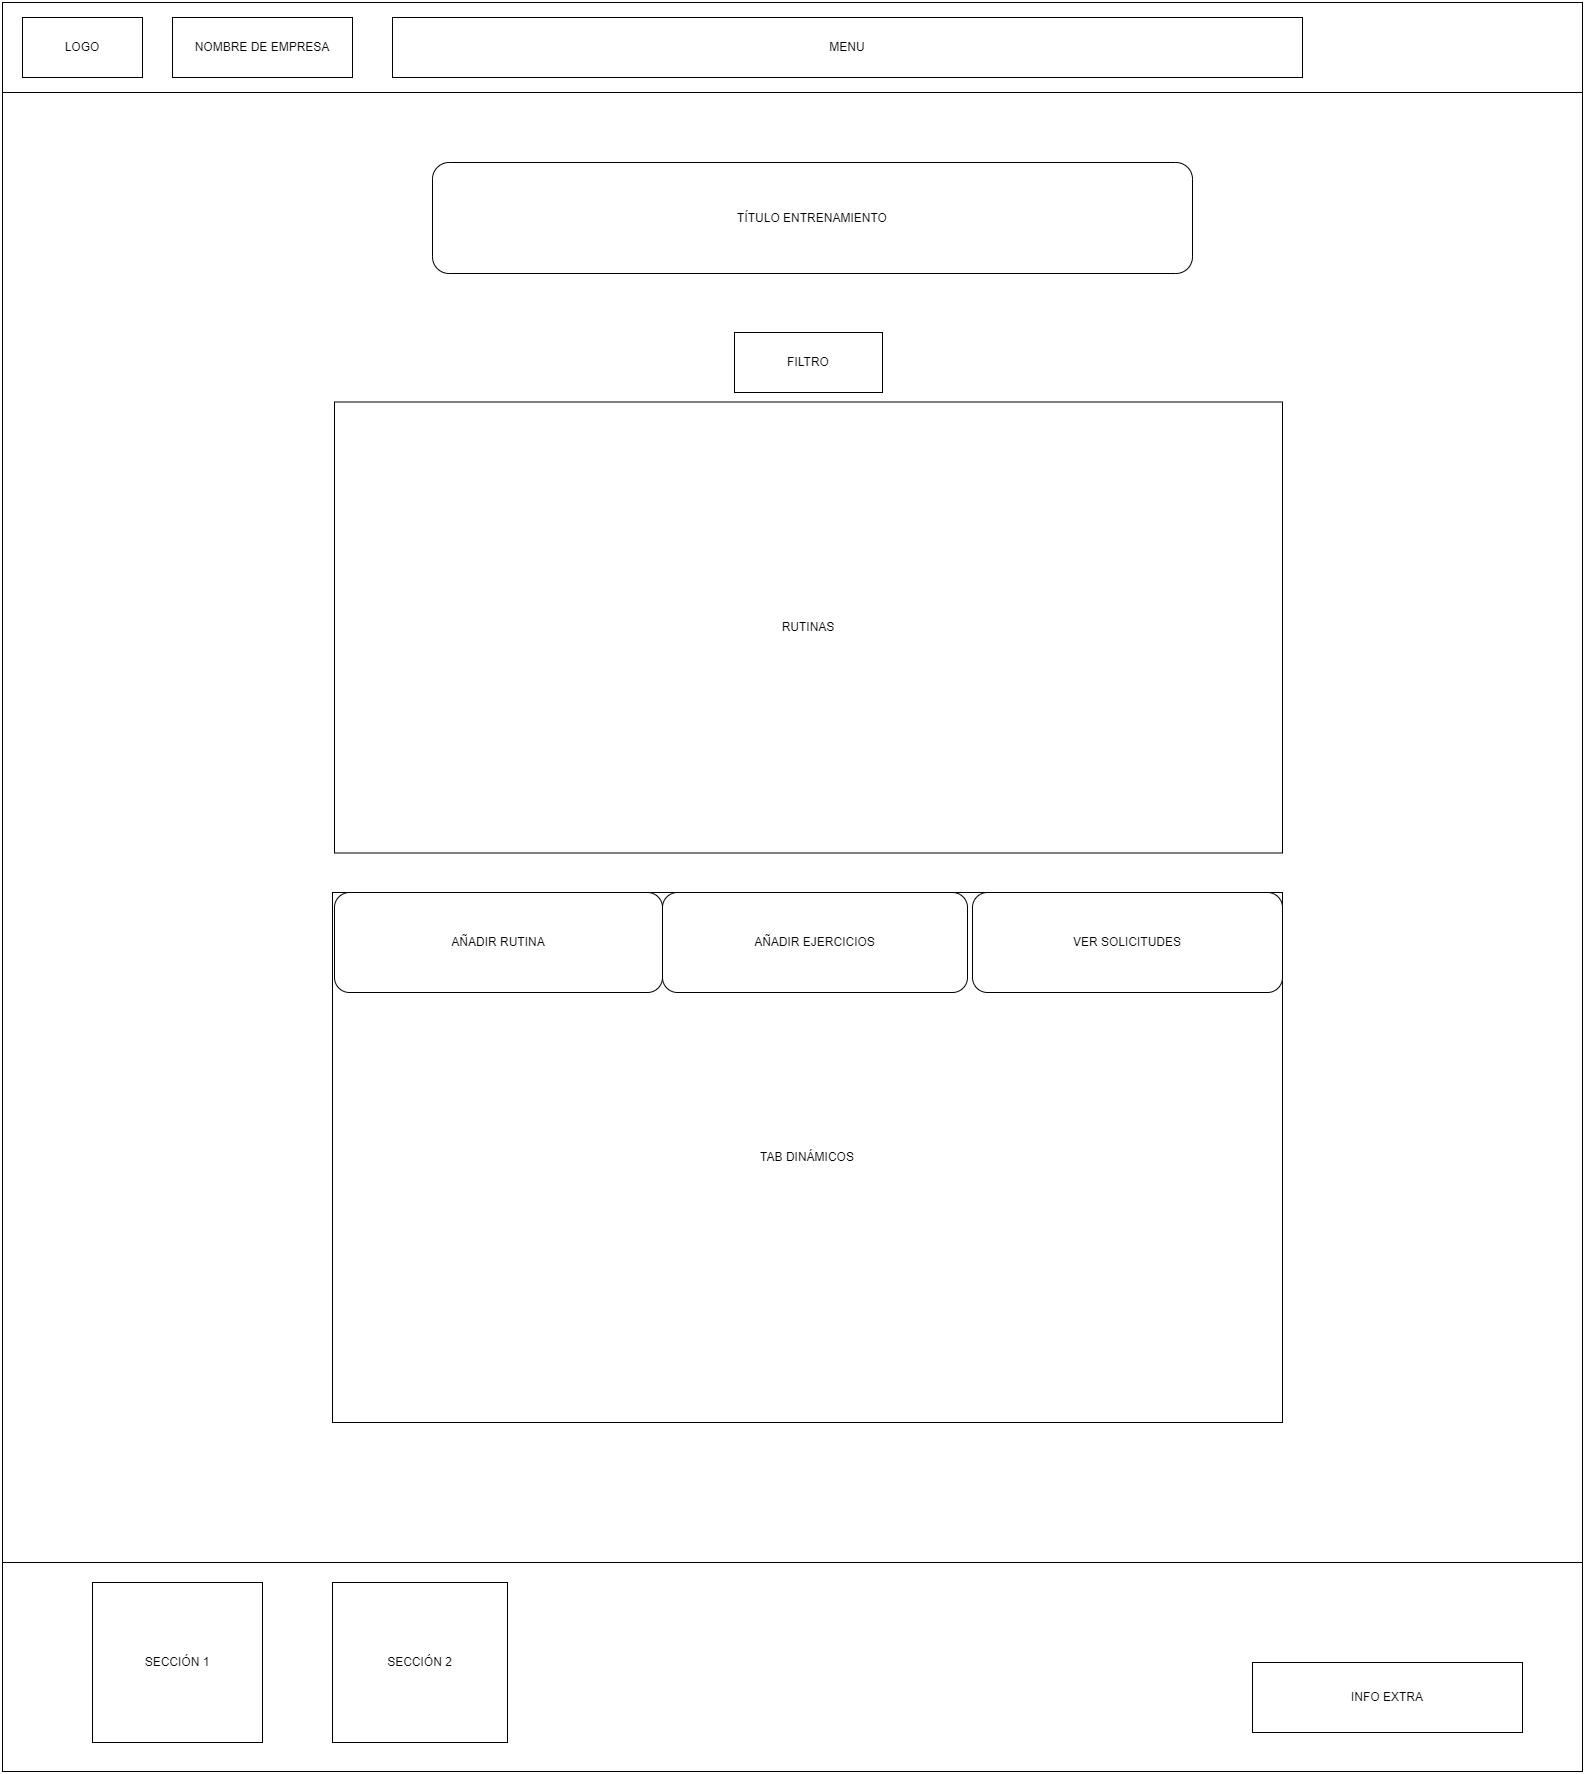

The diagram above was exported from draw.io. Its source (the exported page's mxGraphModel, read from the mxfile embedded in the PNG):
<mxGraphModel dx="4097" dy="2020" grid="1" gridSize="10" guides="1" tooltips="1" connect="1" arrows="1" fold="1" page="1" pageScale="1" pageWidth="827" pageHeight="1169" math="0" shadow="0">
  <root>
    <mxCell id="0" />
    <mxCell id="1" parent="0" />
    <mxCell id="cRT06r-e_30Q13FPAkWF-1" value="" style="rounded=0;whiteSpace=wrap;html=1;" vertex="1" parent="1">
      <mxGeometry width="1580" height="90" as="geometry" />
    </mxCell>
    <mxCell id="cRT06r-e_30Q13FPAkWF-2" value="&lt;font style=&quot;font-size: 18px;&quot;&gt;&lt;br&gt;&lt;/font&gt;" style="rounded=0;whiteSpace=wrap;html=1;" vertex="1" parent="1">
      <mxGeometry y="90" width="1580" height="1470" as="geometry" />
    </mxCell>
    <mxCell id="cRT06r-e_30Q13FPAkWF-3" value="" style="rounded=0;whiteSpace=wrap;html=1;" vertex="1" parent="1">
      <mxGeometry y="1560" width="1580" height="209" as="geometry" />
    </mxCell>
    <mxCell id="cRT06r-e_30Q13FPAkWF-4" value="LOGO" style="rounded=0;whiteSpace=wrap;html=1;" vertex="1" parent="1">
      <mxGeometry x="20" y="15" width="120" height="60" as="geometry" />
    </mxCell>
    <mxCell id="cRT06r-e_30Q13FPAkWF-5" value="MENU" style="rounded=0;whiteSpace=wrap;html=1;" vertex="1" parent="1">
      <mxGeometry x="390" y="15" width="910" height="60" as="geometry" />
    </mxCell>
    <mxCell id="cRT06r-e_30Q13FPAkWF-6" value="SECCIÓN 1" style="rounded=0;whiteSpace=wrap;html=1;" vertex="1" parent="1">
      <mxGeometry x="90" y="1580" width="170" height="160" as="geometry" />
    </mxCell>
    <mxCell id="cRT06r-e_30Q13FPAkWF-8" value="INFO EXTRA" style="rounded=0;whiteSpace=wrap;html=1;" vertex="1" parent="1">
      <mxGeometry x="1250" y="1660" width="270" height="70" as="geometry" />
    </mxCell>
    <mxCell id="cRT06r-e_30Q13FPAkWF-9" value="NOMBRE DE EMPRESA" style="rounded=0;whiteSpace=wrap;html=1;" vertex="1" parent="1">
      <mxGeometry x="170" y="15" width="180" height="60" as="geometry" />
    </mxCell>
    <mxCell id="dCCzbazv2CpmZ3MJoCj--1" value="TAB DINÁMICOS" style="rounded=0;whiteSpace=wrap;html=1;" vertex="1" parent="1">
      <mxGeometry x="330" y="890" width="950" height="530" as="geometry" />
    </mxCell>
    <mxCell id="dCCzbazv2CpmZ3MJoCj--2" value="AÑADIR RUTINA" style="rounded=1;whiteSpace=wrap;html=1;" vertex="1" parent="1">
      <mxGeometry x="332" y="890" width="328" height="100" as="geometry" />
    </mxCell>
    <mxCell id="dCCzbazv2CpmZ3MJoCj--3" value="AÑADIR EJERCICIOS" style="rounded=1;whiteSpace=wrap;html=1;" vertex="1" parent="1">
      <mxGeometry x="660" y="890" width="305" height="100" as="geometry" />
    </mxCell>
    <mxCell id="dCCzbazv2CpmZ3MJoCj--4" value="VER SOLICITUDES" style="rounded=1;whiteSpace=wrap;html=1;" vertex="1" parent="1">
      <mxGeometry x="970" y="890" width="310" height="100" as="geometry" />
    </mxCell>
    <mxCell id="dCCzbazv2CpmZ3MJoCj--5" value="FILTRO" style="rounded=0;whiteSpace=wrap;html=1;" vertex="1" parent="1">
      <mxGeometry x="732" y="330" width="148" height="60" as="geometry" />
    </mxCell>
    <mxCell id="dCCzbazv2CpmZ3MJoCj--6" value="RUTINAS" style="rounded=0;whiteSpace=wrap;html=1;" vertex="1" parent="1">
      <mxGeometry x="332" y="399.5" width="948" height="451" as="geometry" />
    </mxCell>
    <mxCell id="dCCzbazv2CpmZ3MJoCj--7" value="TÍTULO ENTRENAMIENTO" style="rounded=1;whiteSpace=wrap;html=1;" vertex="1" parent="1">
      <mxGeometry x="430" y="160" width="760" height="111" as="geometry" />
    </mxCell>
    <mxCell id="cRT06r-e_30Q13FPAkWF-7" value="SECCIÓN 2" style="rounded=0;whiteSpace=wrap;html=1;" vertex="1" parent="1">
      <mxGeometry x="330" y="1580" width="175" height="160" as="geometry" />
    </mxCell>
  </root>
</mxGraphModel>